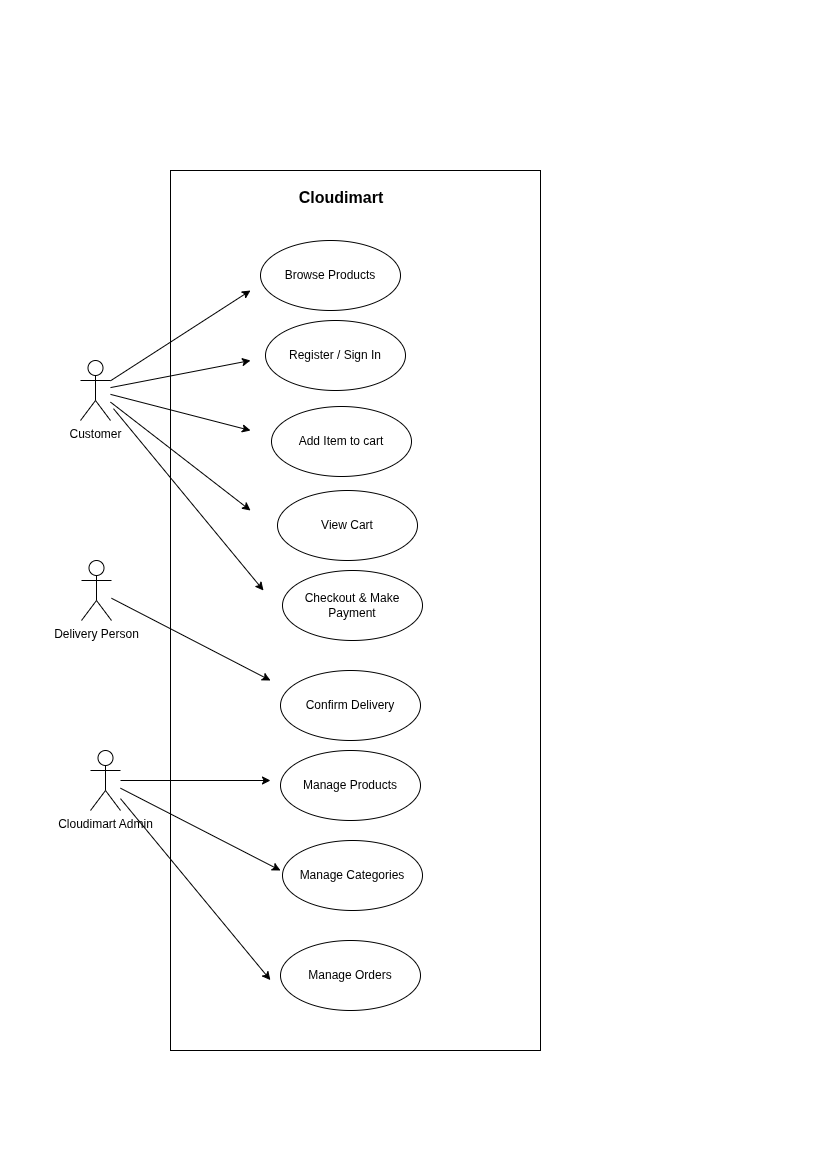

The diagram above was exported from draw.io. Its source (the exported page's mxGraphModel, read from the mxfile embedded in the PNG):
<mxGraphModel dx="272" dy="166" grid="1" gridSize="10" guides="1" tooltips="1" connect="1" arrows="1" fold="1" page="1" pageScale="1" pageWidth="827" pageHeight="1169" math="0" shadow="0">
  <root>
    <mxCell id="0" />
    <mxCell id="1" parent="0" />
    <mxCell id="8MQuCX-lxnsTQnvw3eK--59" parent="1" style="rounded=0;whiteSpace=wrap;html=1;fillColor=none;" value="" vertex="1">
      <mxGeometry height="880" width="370" x="170" y="170" as="geometry" />
    </mxCell>
    <mxCell id="8MQuCX-lxnsTQnvw3eK--36" parent="1" style="ellipse;whiteSpace=wrap;html=1;" value="Browse Products" vertex="1">
      <mxGeometry height="70" width="140" x="260" y="240" as="geometry" />
    </mxCell>
    <mxCell id="8MQuCX-lxnsTQnvw3eK--37" parent="1" style="ellipse;whiteSpace=wrap;html=1;" value="Register / Sign In" vertex="1">
      <mxGeometry height="70" width="140" x="265" y="320" as="geometry" />
    </mxCell>
    <mxCell id="8MQuCX-lxnsTQnvw3eK--38" parent="1" style="ellipse;whiteSpace=wrap;html=1;" value="Add Item to cart" vertex="1">
      <mxGeometry height="70" width="140" x="271" y="406" as="geometry" />
    </mxCell>
    <mxCell id="8MQuCX-lxnsTQnvw3eK--39" parent="1" style="ellipse;whiteSpace=wrap;html=1;" value="View Cart" vertex="1">
      <mxGeometry height="70" width="140" x="277" y="490" as="geometry" />
    </mxCell>
    <mxCell id="8MQuCX-lxnsTQnvw3eK--40" parent="1" style="ellipse;whiteSpace=wrap;html=1;" value="Checkout &amp;amp; Make Payment" vertex="1">
      <mxGeometry height="70" width="140" x="282" y="570" as="geometry" />
    </mxCell>
    <mxCell id="8MQuCX-lxnsTQnvw3eK--41" parent="1" style="ellipse;whiteSpace=wrap;html=1;" value="Confirm Delivery" vertex="1">
      <mxGeometry height="70" width="140" x="280" y="670" as="geometry" />
    </mxCell>
    <mxCell id="8MQuCX-lxnsTQnvw3eK--42" parent="1" style="ellipse;whiteSpace=wrap;html=1;" value="Manage Products" vertex="1">
      <mxGeometry height="70" width="140" x="280" y="750" as="geometry" />
    </mxCell>
    <mxCell id="8MQuCX-lxnsTQnvw3eK--47" edge="1" parent="1" source="8MQuCX-lxnsTQnvw3eK--46" style="edgeStyle=none;rounded=0;orthogonalLoop=1;jettySize=auto;html=1;">
      <mxGeometry relative="1" as="geometry">
        <mxPoint x="250" y="290" as="targetPoint" />
      </mxGeometry>
    </mxCell>
    <mxCell id="8MQuCX-lxnsTQnvw3eK--48" edge="1" parent="1" source="8MQuCX-lxnsTQnvw3eK--46" style="edgeStyle=none;rounded=0;orthogonalLoop=1;jettySize=auto;html=1;">
      <mxGeometry relative="1" as="geometry">
        <mxPoint x="250" y="359.9999999999999" as="targetPoint" />
      </mxGeometry>
    </mxCell>
    <mxCell id="8MQuCX-lxnsTQnvw3eK--49" edge="1" parent="1" source="8MQuCX-lxnsTQnvw3eK--46" style="edgeStyle=none;rounded=0;orthogonalLoop=1;jettySize=auto;html=1;">
      <mxGeometry relative="1" as="geometry">
        <mxPoint x="250" y="429.9999999999999" as="targetPoint" />
      </mxGeometry>
    </mxCell>
    <mxCell id="8MQuCX-lxnsTQnvw3eK--50" edge="1" parent="1" source="8MQuCX-lxnsTQnvw3eK--46" style="edgeStyle=none;rounded=0;orthogonalLoop=1;jettySize=auto;html=1;">
      <mxGeometry relative="1" as="geometry">
        <mxPoint x="250" y="510.0000000000001" as="targetPoint" />
      </mxGeometry>
    </mxCell>
    <mxCell id="8MQuCX-lxnsTQnvw3eK--51" edge="1" parent="1" style="edgeStyle=none;rounded=0;orthogonalLoop=1;jettySize=auto;html=1;">
      <mxGeometry relative="1" as="geometry">
        <mxPoint x="113" y="408.18181818181824" as="sourcePoint" />
        <mxPoint x="263" y="590.0000000000001" as="targetPoint" />
      </mxGeometry>
    </mxCell>
    <mxCell id="8MQuCX-lxnsTQnvw3eK--46" parent="1" style="shape=umlActor;verticalLabelPosition=bottom;verticalAlign=top;html=1;" value="Customer" vertex="1">
      <mxGeometry height="60" width="30" x="80" y="360" as="geometry" />
    </mxCell>
    <mxCell id="8MQuCX-lxnsTQnvw3eK--53" edge="1" parent="1" source="8MQuCX-lxnsTQnvw3eK--52" style="edgeStyle=none;rounded=0;orthogonalLoop=1;jettySize=auto;html=1;">
      <mxGeometry relative="1" as="geometry">
        <mxPoint x="270" y="680" as="targetPoint" />
      </mxGeometry>
    </mxCell>
    <mxCell id="8MQuCX-lxnsTQnvw3eK--52" parent="1" style="shape=umlActor;verticalLabelPosition=bottom;verticalAlign=top;html=1;" value="Delivery Person" vertex="1">
      <mxGeometry height="60" width="30" x="81" y="560" as="geometry" />
    </mxCell>
    <mxCell id="8MQuCX-lxnsTQnvw3eK--56" edge="1" parent="1" source="8MQuCX-lxnsTQnvw3eK--55" style="edgeStyle=none;rounded=0;orthogonalLoop=1;jettySize=auto;html=1;">
      <mxGeometry relative="1" as="geometry">
        <mxPoint x="270" y="780" as="targetPoint" />
      </mxGeometry>
    </mxCell>
    <mxCell id="8MQuCX-lxnsTQnvw3eK--58" edge="1" parent="1" source="8MQuCX-lxnsTQnvw3eK--55" style="edgeStyle=none;rounded=0;orthogonalLoop=1;jettySize=auto;html=1;">
      <mxGeometry relative="1" as="geometry">
        <mxPoint x="280" y="870" as="targetPoint" />
      </mxGeometry>
    </mxCell>
    <mxCell id="8MQuCX-lxnsTQnvw3eK--55" parent="1" style="shape=umlActor;verticalLabelPosition=bottom;verticalAlign=top;html=1;" value="Cloudimart Admin" vertex="1">
      <mxGeometry height="60" width="30" x="90" y="750" as="geometry" />
    </mxCell>
    <mxCell id="8MQuCX-lxnsTQnvw3eK--57" parent="1" style="ellipse;whiteSpace=wrap;html=1;" value="Manage Categories" vertex="1">
      <mxGeometry height="70" width="140" x="282" y="840" as="geometry" />
    </mxCell>
    <mxCell id="8MQuCX-lxnsTQnvw3eK--61" parent="1" style="text;html=1;whiteSpace=wrap;strokeColor=none;fillColor=none;align=center;verticalAlign=middle;rounded=0;" value="&lt;b&gt;&lt;font style=&quot;font-size: 16px;&quot;&gt;Cloudimart&lt;/font&gt;&lt;/b&gt;" vertex="1">
      <mxGeometry height="30" width="100" x="291" y="182" as="geometry" />
    </mxCell>
    <mxCell id="8MQuCX-lxnsTQnvw3eK--62" parent="1" style="ellipse;whiteSpace=wrap;html=1;" value="Manage Orders" vertex="1">
      <mxGeometry height="70" width="140" x="280" y="940" as="geometry" />
    </mxCell>
    <mxCell id="8MQuCX-lxnsTQnvw3eK--63" edge="1" parent="1" source="8MQuCX-lxnsTQnvw3eK--55" style="edgeStyle=none;rounded=0;orthogonalLoop=1;jettySize=auto;html=1;entryX=0.27;entryY=0.92;entryDx=0;entryDy=0;entryPerimeter=0;" target="8MQuCX-lxnsTQnvw3eK--59">
      <mxGeometry relative="1" as="geometry" />
    </mxCell>
  </root>
</mxGraphModel>